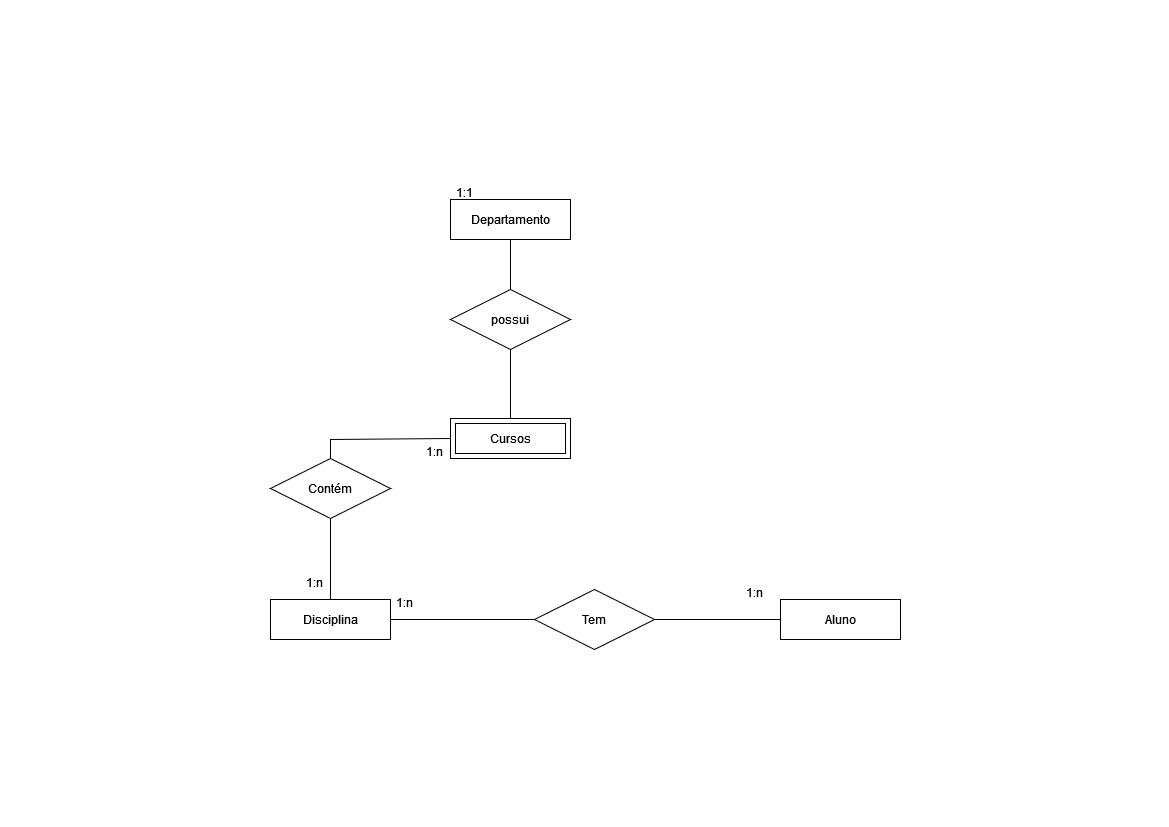

The diagram above was exported from draw.io. Its source (the exported page's mxGraphModel, read from the mxfile embedded in the PNG):
<mxGraphModel dx="1257" dy="660" grid="1" gridSize="10" guides="1" tooltips="1" connect="1" arrows="0" fold="1" page="1" pageScale="1" pageWidth="1169" pageHeight="827" math="0" shadow="0">
  <root>
    <mxCell id="0" />
    <mxCell id="1" parent="0" />
    <mxCell id="Uy7zsL9QOtk9XpI8l6QP-1" value="Departamento" style="whiteSpace=wrap;html=1;align=center;" parent="1" vertex="1">
      <mxGeometry x="450" y="199" width="120" height="40" as="geometry" />
    </mxCell>
    <mxCell id="Uy7zsL9QOtk9XpI8l6QP-9" value="Contém" style="shape=rhombus;perimeter=rhombusPerimeter;whiteSpace=wrap;html=1;align=center;" parent="1" vertex="1">
      <mxGeometry x="270" y="458" width="120" height="60" as="geometry" />
    </mxCell>
    <mxCell id="Uy7zsL9QOtk9XpI8l6QP-11" value="" style="endArrow=none;html=1;rounded=0;exitX=0;exitY=0.5;exitDx=0;exitDy=0;entryX=0.5;entryY=0;entryDx=0;entryDy=0;" parent="1" target="Uy7zsL9QOtk9XpI8l6QP-9" edge="1">
      <mxGeometry relative="1" as="geometry">
        <mxPoint x="450" y="438" as="sourcePoint" />
        <mxPoint x="740" y="468" as="targetPoint" />
        <Array as="points">
          <mxPoint x="330" y="439" />
        </Array>
      </mxGeometry>
    </mxCell>
    <mxCell id="Uy7zsL9QOtk9XpI8l6QP-16" value="possui" style="shape=rhombus;perimeter=rhombusPerimeter;whiteSpace=wrap;html=1;align=center;" parent="1" vertex="1">
      <mxGeometry x="450" y="289" width="120" height="60" as="geometry" />
    </mxCell>
    <mxCell id="Uy7zsL9QOtk9XpI8l6QP-17" value="" style="endArrow=none;html=1;rounded=0;exitX=0.5;exitY=1;exitDx=0;exitDy=0;entryX=0.5;entryY=0;entryDx=0;entryDy=0;" parent="1" source="Uy7zsL9QOtk9XpI8l6QP-1" target="Uy7zsL9QOtk9XpI8l6QP-16" edge="1">
      <mxGeometry relative="1" as="geometry">
        <mxPoint x="420" y="199" as="sourcePoint" />
        <mxPoint x="580" y="199" as="targetPoint" />
      </mxGeometry>
    </mxCell>
    <mxCell id="Uy7zsL9QOtk9XpI8l6QP-18" value="" style="endArrow=none;html=1;rounded=0;exitX=0.5;exitY=1;exitDx=0;exitDy=0;entryX=0.5;entryY=0;entryDx=0;entryDy=0;" parent="1" source="Uy7zsL9QOtk9XpI8l6QP-16" edge="1">
      <mxGeometry relative="1" as="geometry">
        <mxPoint x="520" y="279" as="sourcePoint" />
        <mxPoint x="510" y="418.0000000000001" as="targetPoint" />
      </mxGeometry>
    </mxCell>
    <mxCell id="Uy7zsL9QOtk9XpI8l6QP-19" value="1:1" style="text;strokeColor=none;fillColor=none;spacingLeft=4;spacingRight=4;overflow=hidden;rotatable=0;points=[[0,0.5],[1,0.5]];portConstraint=eastwest;fontSize=12;whiteSpace=wrap;html=1;" parent="1" vertex="1">
      <mxGeometry x="450" y="179" width="40" height="30" as="geometry" />
    </mxCell>
    <mxCell id="Uy7zsL9QOtk9XpI8l6QP-21" value="1:n" style="text;strokeColor=none;fillColor=none;spacingLeft=4;spacingRight=4;overflow=hidden;rotatable=0;points=[[0,0.5],[1,0.5]];portConstraint=eastwest;fontSize=12;whiteSpace=wrap;html=1;" parent="1" vertex="1">
      <mxGeometry x="420" y="438" width="40" height="30" as="geometry" />
    </mxCell>
    <mxCell id="Uy7zsL9QOtk9XpI8l6QP-27" value="1:n" style="text;strokeColor=none;fillColor=none;spacingLeft=4;spacingRight=4;overflow=hidden;rotatable=0;points=[[0,0.5],[1,0.5]];portConstraint=eastwest;fontSize=12;whiteSpace=wrap;html=1;" parent="1" vertex="1">
      <mxGeometry x="300" y="569" width="40" height="30" as="geometry" />
    </mxCell>
    <mxCell id="Uy7zsL9QOtk9XpI8l6QP-31" value="1:n" style="text;strokeColor=none;fillColor=none;spacingLeft=4;spacingRight=4;overflow=hidden;rotatable=0;points=[[0,0.5],[1,0.5]];portConstraint=eastwest;fontSize=12;whiteSpace=wrap;html=1;" parent="1" vertex="1">
      <mxGeometry x="740" y="579" width="40" height="30" as="geometry" />
    </mxCell>
    <mxCell id="cqmUARZcJYuRbXhL6N_R-5" value="Aluno" style="whiteSpace=wrap;html=1;align=center;" parent="1" vertex="1">
      <mxGeometry x="780" y="599" width="120" height="40" as="geometry" />
    </mxCell>
    <mxCell id="cqmUARZcJYuRbXhL6N_R-6" value="Cursos" style="shape=ext;margin=3;double=1;whiteSpace=wrap;html=1;align=center;" parent="1" vertex="1">
      <mxGeometry x="450" y="418" width="120" height="40" as="geometry" />
    </mxCell>
    <mxCell id="cqmUARZcJYuRbXhL6N_R-7" value="Disciplina" style="whiteSpace=wrap;html=1;align=center;" parent="1" vertex="1">
      <mxGeometry x="270" y="599" width="120" height="40" as="geometry" />
    </mxCell>
    <mxCell id="cqmUARZcJYuRbXhL6N_R-8" value="" style="endArrow=none;html=1;rounded=0;exitX=0.5;exitY=1;exitDx=0;exitDy=0;entryX=0.5;entryY=0;entryDx=0;entryDy=0;" parent="1" source="Uy7zsL9QOtk9XpI8l6QP-9" target="cqmUARZcJYuRbXhL6N_R-7" edge="1">
      <mxGeometry relative="1" as="geometry">
        <mxPoint x="350" y="618" as="sourcePoint" />
        <mxPoint x="510" y="618" as="targetPoint" />
      </mxGeometry>
    </mxCell>
    <mxCell id="cqmUARZcJYuRbXhL6N_R-9" value="Tem" style="shape=rhombus;perimeter=rhombusPerimeter;whiteSpace=wrap;html=1;align=center;" parent="1" vertex="1">
      <mxGeometry x="534" y="589" width="120" height="60" as="geometry" />
    </mxCell>
    <mxCell id="cqmUARZcJYuRbXhL6N_R-10" value="" style="endArrow=none;html=1;rounded=0;exitX=1;exitY=0.5;exitDx=0;exitDy=0;entryX=0;entryY=0.5;entryDx=0;entryDy=0;" parent="1" source="cqmUARZcJYuRbXhL6N_R-7" target="cqmUARZcJYuRbXhL6N_R-9" edge="1">
      <mxGeometry relative="1" as="geometry">
        <mxPoint x="420" y="689" as="sourcePoint" />
        <mxPoint x="580" y="689" as="targetPoint" />
      </mxGeometry>
    </mxCell>
    <mxCell id="cqmUARZcJYuRbXhL6N_R-11" value="" style="endArrow=none;html=1;rounded=0;exitX=1;exitY=0.5;exitDx=0;exitDy=0;entryX=0;entryY=0.5;entryDx=0;entryDy=0;" parent="1" source="cqmUARZcJYuRbXhL6N_R-9" target="cqmUARZcJYuRbXhL6N_R-5" edge="1">
      <mxGeometry relative="1" as="geometry">
        <mxPoint x="650" y="659" as="sourcePoint" />
        <mxPoint x="810" y="659" as="targetPoint" />
      </mxGeometry>
    </mxCell>
    <mxCell id="cqmUARZcJYuRbXhL6N_R-14" value="1:n" style="text;strokeColor=none;fillColor=none;spacingLeft=4;spacingRight=4;overflow=hidden;rotatable=0;points=[[0,0.5],[1,0.5]];portConstraint=eastwest;fontSize=12;whiteSpace=wrap;html=1;" parent="1" vertex="1">
      <mxGeometry x="390" y="589" width="40" height="30" as="geometry" />
    </mxCell>
  </root>
</mxGraphModel>